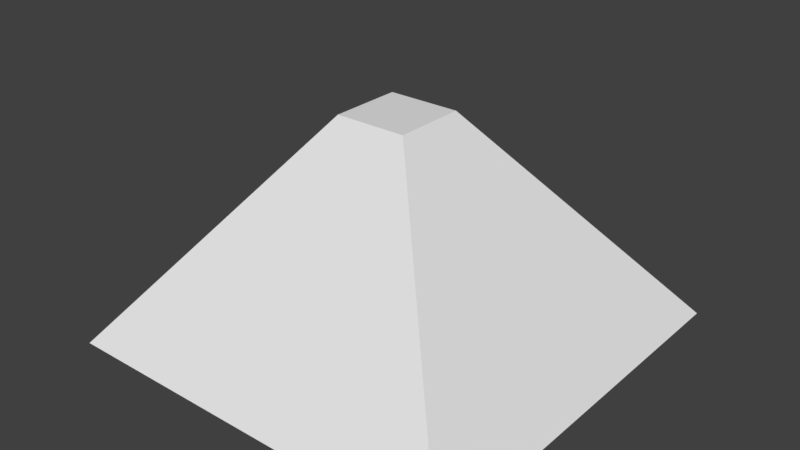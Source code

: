 # Source: Pyramid.blend  (saved by Blender 2.79.0; exported with 4.5.12 LTS)
import bpy
from mathutils import Matrix  # noqa: F401  (used for matrix-valued properties, if any)

bpy.ops.wm.read_factory_settings(use_empty=True)
scene = bpy.context.scene
scene.name = 'Scene'

# ---- collections
col_collection_1 = bpy.data.collections.new('Collection 1'); scene.collection.children.link(col_collection_1)

# ---- world
world_world = bpy.data.worlds.new('World'); scene.world = world_world
world_world.color = (0.05088, 0.05088, 0.05088)
world_world.use_sun_shadow = False
world_world.sun_shadow_jitter_overblur = 0.0
world_world.cycles.sampling_method = 'MANUAL'

# ---- meshes
me_cube_001 = bpy.data.meshes.new('Cube.001')
me_cube_001.from_pydata([(0.7938, 0.6967, 5.325), (4.962, 4.956, -0.09458), (0.7938, -1.08, 5.325), (4.962, -5.156, -0.09458), (-0.9827, 0.6967, 5.325), (-5.151, 4.956, -0.09458), (-0.9827, -1.08, 5.325), (-5.151, -5.156, -0.09458)], [], [(3, 2, 6, 7), (1, 0, 2, 3), (5, 1, 3, 7), (0, 4, 6, 2), (5, 4, 0, 1), (7, 6, 4, 5)])
me_cube_001.use_remesh_preserve_volume = False
me_cube_001.use_remesh_preserve_attributes = False
me_cube_001.use_mirror_vertex_groups = False
me_cube_001.update()

# ---- objects
ob_cube = bpy.data.objects.new('Cube', me_cube_001)

# ---- transforms, parenting, visibility, modifiers, constraints
ob_cube.location = (0.0, 0.0, 0.0)
ob_cube.lineart.crease_threshold = 0.0

# ---- collection membership
col_collection_1.objects.link(ob_cube)

# ---- scene / render settings (as saved in the file)
scene.frame_start = 1; scene.frame_end = 250; scene.frame_set(1)
scene.render.engine = 'BLENDER_EEVEE_NEXT'
scene.render.resolution_percentage = 50
scene.render.dither_intensity = 0.0
scene.cycles.use_denoising = False
scene.cycles.samples = 128
scene.cycles.sampling_pattern = 'TABULATED_SOBOL'
scene.cycles.use_adaptive_sampling = False
scene.cycles.use_light_tree = False
scene.cycles.blur_glossy = 0.0
scene.cycles.sample_clamp_indirect = 0.0
scene.view_settings.view_transform = 'Standard'
bpy.context.view_layer.update()

# ---- added for rendering (the .blend has no active camera and no usable light): camera, sun
cam_auto = bpy.data.cameras.new('AutoCamera')
cam_auto.lens = 50.0
cam_auto.sensor_width = 36.0
cam_auto.clip_end = 1000.0
ob_auto_camera = bpy.data.objects.new('AutoCamera', cam_auto)
scene.collection.objects.link(ob_auto_camera)
ob_auto_camera.location = (14.0551, -17.0791, 13.9347)
ob_auto_camera.rotation_euler = (1.09748, -7.21219e-08, 0.694738)
scene.camera = ob_auto_camera
light_auto_sun = bpy.data.lights.new('AutoSun', 'SUN')
light_auto_sun.energy = 3.0
light_auto_sun.angle = 0.0523599
ob_auto_sun = bpy.data.objects.new('AutoSun', light_auto_sun)
scene.collection.objects.link(ob_auto_sun)
ob_auto_sun.rotation_euler = (0.872665, 0.174533, 0.523599)
bpy.context.view_layer.update()
